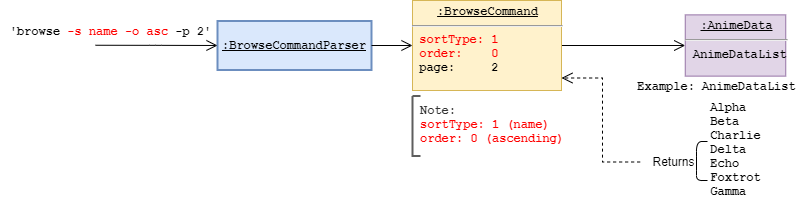

The diagram above was exported from draw.io. Its source (the exported page's mxGraphModel, read from the mxfile embedded in the PNG):
<mxGraphModel dx="2235" dy="588" grid="1" gridSize="10" guides="1" tooltips="1" connect="1" arrows="1" fold="1" page="1" pageScale="1" pageWidth="850" pageHeight="1100" math="0" shadow="0">
  <root>
    <mxCell id="0" />
    <mxCell id="1" parent="0" />
    <mxCell id="2" value="&lt;u&gt;:BrowseCommandParser&lt;/u&gt;" style="html=1;whiteSpace=wrap;whiteSpace=wrap;fontSize=12;fontStyle=1;whiteSpace=wrap;spacing=0;strokeColor=#6c8ebf;strokeOpacity=100;fillOpacity=100;fillColor=#dae8fc;strokeWidth=2;fontFamily=Courier New;" vertex="1" zOrder="108" parent="1">
      <mxGeometry x="122" y="810.5" width="154" height="49" as="geometry" />
    </mxCell>
    <mxCell id="3" value="&lt;font face=&quot;Courier New&quot;&gt;&lt;b&gt;Example: AnimeDataList&lt;/b&gt;&lt;/font&gt;" style="text;html=1;align=center;verticalAlign=middle;resizable=0;points=[];autosize=1;" vertex="1" parent="1">
      <mxGeometry x="536" y="865.5" width="170" height="20" as="geometry" />
    </mxCell>
    <mxCell id="4" value="" style="group" connectable="0" vertex="1" parent="1">
      <mxGeometry x="530" y="930" width="82" height="40" as="geometry" />
    </mxCell>
    <mxCell id="5" value="" style="group" connectable="0" vertex="1" parent="4">
      <mxGeometry width="78" height="40" as="geometry" />
    </mxCell>
    <mxCell id="6" value="Returns" style="text;html=1;align=center;verticalAlign=middle;resizable=0;points=[];autosize=1;" vertex="1" parent="5">
      <mxGeometry x="18" y="10.5" width="60" height="20" as="geometry" />
    </mxCell>
    <mxCell id="7" value="" style="shape=curlyBracket;whiteSpace=wrap;html=1;rounded=1;size=0;" vertex="1" parent="4">
      <mxGeometry x="71" y="1" width="11" height="39" as="geometry" />
    </mxCell>
    <UserObject label="" lucidchartObjectId="LwfGp7YN7BJF" id="8">
      <mxCell style="html=1;jettySize=18;whiteSpace=wrap;fontSize=12;rounded=1;arcSize=12;edgeStyle=orthogonalEdgeStyle;startArrow=none;;endArrow=open;;fontFamily=Courier New;fontStyle=1;endSize=9;startSize=9;exitX=1;exitY=0.5;exitDx=0;exitDy=0;entryX=0;entryY=0.5;entryDx=0;entryDy=0;" edge="1" source="2" target="16" parent="1">
        <mxGeometry x="-228" y="366.14999999999964" width="100" height="100" as="geometry">
          <Array as="points" />
          <mxPoint x="322" y="835" as="targetPoint" />
          <mxPoint x="212" y="736.75" as="sourcePoint" />
        </mxGeometry>
      </mxCell>
    </UserObject>
    <mxCell id="9" value="&lt;b&gt;&lt;span style=&quot;font-family: &amp;#34;courier new&amp;#34;&quot;&gt;'browse&amp;nbsp;&lt;/span&gt;&lt;font color=&quot;#ff0000&quot; style=&quot;font-family: &amp;#34;courier new&amp;#34;&quot;&gt;-s name&lt;/font&gt;&lt;span style=&quot;font-family: &amp;#34;courier new&amp;#34;&quot;&gt;&amp;nbsp;&lt;font color=&quot;#ff0000&quot;&gt;-o asc&lt;/font&gt;&amp;nbsp;-p 2'&lt;/span&gt;&lt;/b&gt;" style="text;html=1;align=center;verticalAlign=middle;resizable=0;points=[];autosize=1;" vertex="1" parent="1">
      <mxGeometry x="-95" y="810.5" width="220" height="20" as="geometry" />
    </mxCell>
    <UserObject label="" lucidchartObjectId="LwfGp7YN7BJF" id="10">
      <mxCell style="html=1;jettySize=18;whiteSpace=wrap;fontSize=12;rounded=1;arcSize=12;edgeStyle=orthogonalEdgeStyle;startArrow=none;;endArrow=open;;fontFamily=Courier New;fontStyle=1;endSize=9;startSize=9;entryX=0;entryY=0.5;entryDx=0;entryDy=0;" edge="1" target="2" parent="1">
        <mxGeometry x="-504" y="387.89999999999964" width="100" height="100" as="geometry">
          <Array as="points">
            <mxPoint x="60" y="834.75" />
            <mxPoint x="60" y="834.75" />
          </Array>
          <mxPoint x="46" y="856.75" as="targetPoint" />
          <mxPoint y="834.75" as="sourcePoint" />
        </mxGeometry>
      </mxCell>
    </UserObject>
    <UserObject label="" lucidchartObjectId="FqfGM73u66Vn" id="11">
      <mxCell style="html=1;jettySize=18;whiteSpace=wrap;fontSize=12;dashed=1;rounded=0;arcSize=12;edgeStyle=orthogonalEdgeStyle;startArrow=none;;endArrow=open;;fontFamily=Courier New;fontStyle=1;endSize=9;startSize=9;entryX=1;entryY=0.75;entryDx=0;entryDy=0;exitX=-0.056;exitY=0.55;exitDx=0;exitDy=0;exitPerimeter=0;" edge="1" source="6" parent="1">
        <mxGeometry x="96.5" y="725.7500000000002" width="100" height="100" as="geometry">
          <Array as="points">
            <mxPoint x="507" y="952" />
            <mxPoint x="507" y="868" />
          </Array>
          <mxPoint x="557" y="956.75" as="sourcePoint" />
          <mxPoint x="466" y="867.5" as="targetPoint" />
        </mxGeometry>
      </mxCell>
    </UserObject>
    <mxCell id="12" value="&lt;b&gt;Note:&lt;br&gt;&lt;font color=&quot;#ff0000&quot;&gt;sortType: 1 (name)&lt;br&gt;order: 0 (ascending)&lt;/font&gt;&lt;/b&gt;" style="group;spacingLeft=8;align=left;spacing=0;strokeColor=none;whiteSpace=wrap;fontSize=12;fontColor=#333333;strokeOpacity=100;fillOpacity=0;rounded=1;absoluteArcSize=1;arcSize=7.199999999999999;fillColor=#ffffff;strokeWidth=2;verticalAlign=middle;html=1;fontFamily=Courier New;" vertex="1" zOrder="34" parent="1">
      <mxGeometry x="317" y="885.5" width="180" height="56" as="geometry" />
    </mxCell>
    <mxCell id="13" value="" style="shape=partialRectangle;right=0;fillColor=none;whiteSpace=wrap;fontSize=12;fontColor=#333333;strokeColor=#5e5e5e;strokeWidth=2;fontFamily=Courier New;" vertex="1" parent="12">
      <mxGeometry width="8" height="60" relative="1" as="geometry" />
    </mxCell>
    <UserObject label="" lucidchartObjectId="LwfGp7YN7BJF" id="14">
      <mxCell style="html=1;jettySize=18;whiteSpace=wrap;fontSize=12;rounded=1;arcSize=12;edgeStyle=orthogonalEdgeStyle;startArrow=none;;endArrow=open;;fontFamily=Courier New;fontStyle=1;endSize=9;startSize=9;exitX=1;exitY=0.5;exitDx=0;exitDy=0;entryX=0;entryY=0.5;entryDx=0;entryDy=0;" edge="1" source="16" target="15" parent="1">
        <mxGeometry x="51.5" y="257.39999999999964" width="100" height="100" as="geometry">
          <Array as="points" />
          <mxPoint x="577" y="835" as="targetPoint" />
          <mxPoint x="487" y="820" as="sourcePoint" />
        </mxGeometry>
      </mxCell>
    </UserObject>
    <mxCell id="15" value="&lt;p style=&quot;margin: 0px ; margin-top: 4px ; text-align: center ; text-decoration: underline&quot;&gt;&lt;b&gt;&lt;font face=&quot;Courier New&quot;&gt;:AnimeData&lt;/font&gt;&lt;/b&gt;&lt;/p&gt;&lt;hr&gt;&lt;p style=&quot;margin: 0px ; margin-left: 8px&quot;&gt;&lt;b&gt;&lt;font face=&quot;Courier New&quot;&gt;AnimeDataList&lt;/font&gt;&lt;/b&gt;&lt;/p&gt;" style="verticalAlign=top;align=left;overflow=fill;fontSize=12;fontFamily=Helvetica;html=1;strokeColor=#9673A6;fillColor=#E1D5E7;" vertex="1" parent="1">
      <mxGeometry x="589.75" y="804.38" width="100.5" height="61.25" as="geometry" />
    </mxCell>
    <mxCell id="16" value="&lt;p style=&quot;margin: 0px ; margin-top: 4px ; text-align: center ; text-decoration: underline&quot;&gt;&lt;b&gt;&lt;font face=&quot;Courier New&quot;&gt;:BrowseCommand&lt;/font&gt;&lt;/b&gt;&lt;/p&gt;&lt;hr&gt;&lt;div style=&quot;font-family: &amp;#34;courier new&amp;#34; ; font-weight: 700 ; text-align: justify&quot;&gt;&lt;font color=&quot;#ff0000&quot;&gt;&amp;nbsp;sortType: 1&lt;/font&gt;&lt;/div&gt;&lt;div style=&quot;font-family: &amp;#34;courier new&amp;#34; ; font-weight: 700 ; text-align: justify&quot;&gt;&lt;span&gt;&lt;font color=&quot;#ff0000&quot;&gt;&amp;nbsp;order:&amp;nbsp; &amp;nbsp; 0&lt;/font&gt;&lt;/span&gt;&lt;/div&gt;&lt;div style=&quot;font-family: &amp;#34;courier new&amp;#34; ; text-align: justify&quot;&gt;&lt;b&gt;&amp;nbsp;&lt;/b&gt;&lt;b&gt;page:&amp;nbsp; &amp;nbsp; &amp;nbsp;2&lt;/b&gt;&lt;/div&gt;" style="verticalAlign=top;align=left;overflow=fill;fontSize=12;fontFamily=Helvetica;html=1;strokeColor=#D6B656;fillColor=#FFF2CC;" vertex="1" parent="1">
      <mxGeometry x="317" y="790" width="149" height="90" as="geometry" />
    </mxCell>
    <mxCell id="17" value="&lt;div style=&quot;text-align: justify&quot;&gt;&lt;b style=&quot;font-family: &amp;#34;courier new&amp;#34;&quot;&gt;Alpha&lt;/b&gt;&lt;br&gt;&lt;/div&gt;&lt;b&gt;&lt;font face=&quot;Courier New&quot;&gt;&lt;div style=&quot;text-align: justify&quot;&gt;&lt;b&gt;Beta&lt;/b&gt;&lt;/div&gt;&lt;div style=&quot;text-align: justify&quot;&gt;&lt;b&gt;Charlie&lt;/b&gt;&lt;/div&gt;&lt;div style=&quot;text-align: justify&quot;&gt;&lt;b&gt;Delta&lt;/b&gt;&lt;/div&gt;&lt;div style=&quot;text-align: justify&quot;&gt;&lt;b&gt;Echo&lt;/b&gt;&lt;/div&gt;&lt;div style=&quot;text-align: justify&quot;&gt;&lt;b&gt;Foxtrot&lt;/b&gt;&lt;/div&gt;&lt;div style=&quot;text-align: justify&quot;&gt;&lt;b&gt;Gamma&lt;/b&gt;&lt;/div&gt;&lt;div style=&quot;text-align: justify&quot;&gt;&lt;b&gt;&lt;br&gt;&lt;/b&gt;&lt;/div&gt;&lt;/font&gt;&lt;/b&gt;" style="text;html=1;align=center;verticalAlign=middle;resizable=0;points=[];autosize=1;" vertex="1" parent="1">
      <mxGeometry x="605" y="885.5" width="70" height="120" as="geometry" />
    </mxCell>
  </root>
</mxGraphModel>